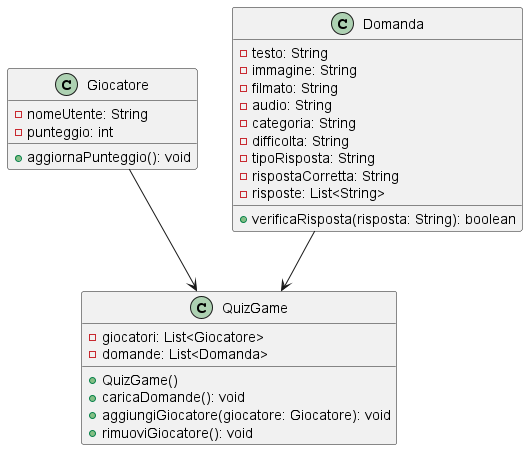

The diagram above was rendered by PlantUML. Its source (embedded in the PNG):
@startuml
class Giocatore {
  - nomeUtente: String
  - punteggio: int
  + aggiornaPunteggio(): void
}

class Domanda {
  - testo: String
  - immagine: String
  - filmato: String
  - audio: String
  - categoria: String
  - difficolta: String
  - tipoRisposta: String
  - rispostaCorretta: String
  - risposte: List<String>
  + verificaRisposta(risposta: String): boolean
}

class QuizGame {
  - giocatori: List<Giocatore>
  - domande: List<Domanda>
  + QuizGame()
  + caricaDomande(): void
  + aggiungiGiocatore(giocatore: Giocatore): void
  + rimuoviGiocatore(): void
}

Giocatore --> QuizGame
Domanda --> QuizGame
@enduml